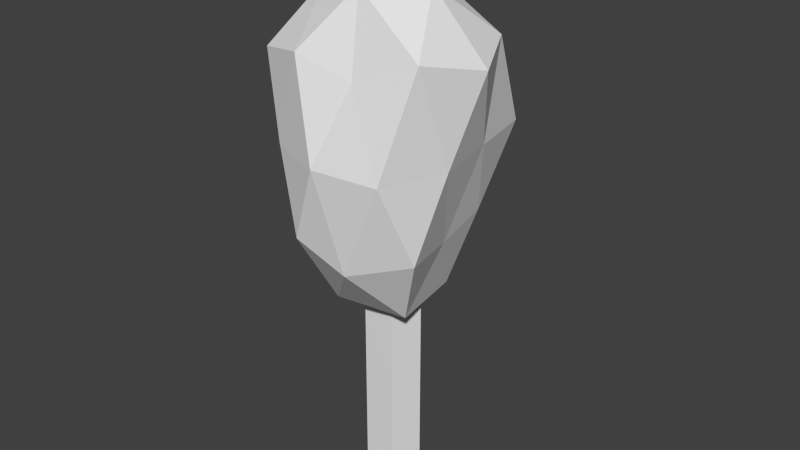 # Source: Forest2.blend  (saved by Blender 2.75.0; exported with 4.5.12 LTS)
import bpy
from mathutils import Matrix  # noqa: F401  (used for matrix-valued properties, if any)

bpy.ops.wm.read_factory_settings(use_empty=True)
scene = bpy.context.scene
scene.name = 'Scene'

# ---- collections
col_collection_1 = bpy.data.collections.new('Collection 1'); scene.collection.children.link(col_collection_1)

# ---- world
world_world = bpy.data.worlds.new('World'); scene.world = world_world
world_world.color = (0.05088, 0.05088, 0.05088)
world_world.use_sun_shadow = False
world_world.sun_shadow_jitter_overblur = 0.0
world_world.cycles.sampling_method = 'MANUAL'
world_world.cycles.sample_map_resolution = 256

# ---- meshes
me_cylinder_002 = bpy.data.meshes.new('Cylinder.002')
me_cylinder_002.from_pydata([(0.01168, -0.09639, 0.5161), (0.01168, -0.0964, -0.432), (0.107, -0.0271, 0.5161), (0.107, -0.02711, -0.432), (0.07062, 0.08501, 0.5161), (0.07062, 0.08501, -0.432), (-0.04726, 0.08501, 0.5161), (-0.04726, 0.08501, -0.432), (-0.08369, -0.0271, 0.5161), (-0.08369, -0.02711, -0.432), (-0.01498, -0.00746, -0.1682), (0.2759, 0.2184, -0.5475), (-0.1253, 0.321, -0.5572), (-0.3463, -0.01716, -0.5638), (-0.1186, -0.3027, -0.5686), (0.211, -0.1977, -0.5707), (0.07446, 0.2645, -1.109), (-0.3184, 0.2212, -1.131), (-0.2852, -0.2207, -1.11), (0.07903, -0.3298, -1.112), (0.3674, -0.004056, -1.141), (-0.01165, 0.006612, -1.525), (-0.0774, 0.1877, -0.3003), (0.161, 0.1225, -0.2769), (0.08632, 0.3295, -0.4966), (0.2234, 0.005267, -0.5302), (0.1394, -0.1253, -0.2972), (-0.2019, -0.01335, -0.3198), (-0.2525, 0.1675, -0.5227), (-0.0857, -0.2097, -0.2923), (-0.3184, -0.2233, -0.4936), (0.08028, -0.3281, -0.5083), (0.3232, 0.118, -0.8459), (0.2816, -0.1163, -0.8493), (-0.01906, 0.3546, -0.8382), (0.235, 0.3421, -0.8452), (-0.3427, 0.1043, -0.8429), (-0.2271, 0.2761, -0.8456), (-0.2455, -0.3271, -0.8438), (-0.3619, -0.1263, -0.8368), (0.2296, -0.3697, -0.8433), (-0.01734, -0.4357, -0.8443), (0.2974, 0.2317, -1.202), (-0.1225, 0.2963, -1.172), (-0.2859, -0.002328, -1.14), (-0.133, -0.3474, -1.17), (0.2635, -0.2156, -1.179), (0.04049, 0.1893, -1.377), (0.1624, -0.001004, -1.359), (-0.1559, 0.1134, -1.353), (-0.1265, -0.09146, -1.309), (0.03622, -0.1704, -1.339)], [], [(0, 1, 3, 2), (2, 3, 5, 4), (4, 5, 7, 6), (3, 1, 9, 7, 5), (8, 9, 1, 0), (6, 7, 9, 8), (0, 2, 4, 6, 8), (10, 23, 22), (11, 23, 25), (10, 22, 27), (10, 27, 29), (10, 29, 26), (11, 25, 32), (12, 24, 34), (13, 28, 36), (14, 30, 38), (15, 31, 40), (11, 32, 35), (12, 34, 37), (13, 36, 39), (14, 38, 41), (15, 40, 33), (16, 42, 47), (17, 43, 49), (18, 44, 50), (19, 45, 51), (20, 46, 48), (22, 24, 12), (22, 23, 24), (23, 11, 24), (25, 26, 15), (25, 23, 26), (23, 10, 26), (27, 28, 13), (27, 22, 28), (22, 12, 28), (29, 30, 14), (29, 27, 30), (27, 13, 30), (26, 31, 15), (26, 29, 31), (29, 14, 31), (32, 33, 20), (32, 25, 33), (25, 15, 33), (34, 35, 16), (34, 24, 35), (24, 11, 35), (36, 37, 17), (36, 28, 37), (28, 12, 37), (38, 39, 18), (38, 30, 39), (30, 13, 39), (40, 41, 19), (40, 31, 41), (31, 14, 41), (35, 42, 16), (35, 32, 42), (32, 20, 42), (37, 43, 17), (37, 34, 43), (34, 16, 43), (39, 44, 18), (39, 36, 44), (36, 17, 44), (41, 45, 19), (41, 38, 45), (38, 18, 45), (33, 46, 20), (33, 40, 46), (40, 19, 46), (47, 48, 21), (47, 42, 48), (42, 20, 48), (49, 47, 21), (49, 43, 47), (43, 16, 47), (50, 49, 21), (50, 44, 49), (44, 17, 49), (51, 50, 21), (51, 45, 50), (45, 18, 50), (48, 51, 21), (48, 46, 51), (46, 19, 51)])
_uv = me_cylinder_002.uv_layers.new(name='UVMap')
_uv.uv.foreach_set('vector', [0.6475, 0.1555, 0.7191, 0.1555, 0.7191, 0.2271, 0.6475, 0.2271, 0.6475, 0.1555, 0.7191, 0.1555, 0.7191, 0.2271, 0.6475, 0.2271, 0.6475, 0.1555, 0.7191, 0.1555, 0.7191, 0.2271, 0.6475, 0.2271, 0.6833, 0.2271, 0.7174, 0.2024, 0.7044, 0.1623, 0.6623, 0.1623, 0.6493, 0.2024, 0.6475, 0.1555, 0.7191, 0.1555, 0.7191, 0.2271, 0.6475, 0.2271, 0.6475, 0.1555, 0.7191, 0.1555, 0.7191, 0.2271, 0.6475, 0.2271, 0.6833, 0.2271, 0.7174, 0.2024, 0.7044, 0.1623, 0.6623, 0.1623, 0.6493, 0.2024, 0.2186, 0.6815, 0.2251, 0.6862, 0.2163, 0.6886, 0.2064, 0.6898, 0.1965, 0.6862, 0.2058, 0.6819, 0.2186, 0.6815, 0.2163, 0.6886, 0.2118, 0.6813, 0.2186, 0.6815, 0.2118, 0.6813, 0.216, 0.674, 0.2186, 0.6815, 0.216, 0.674, 0.2243, 0.6771, 0.2064, 0.6898, 0.2058, 0.6819, 0.2174, 0.6861, 0.2146, 0.704, 0.2224, 0.7018, 0.2185, 0.7144, 0.207, 0.6811, 0.2055, 0.6879, 0.2173, 0.6856, 0.2148, 0.7045, 0.2075, 0.7017, 0.2102, 0.7146, 0.2073, 0.6745, 0.205, 0.6697, 0.2173, 0.6682, 0.2064, 0.6898, 0.2174, 0.6861, 0.2174, 0.6943, 0.2146, 0.704, 0.2185, 0.7144, 0.2108, 0.7146, 0.207, 0.6811, 0.2173, 0.6856, 0.2171, 0.6771, 0.2148, 0.7045, 0.2102, 0.7146, 0.2185, 0.7146, 0.2073, 0.6745, 0.2173, 0.6682, 0.2175, 0.6775, 0.2219, 0.6508, 0.2301, 0.6542, 0.2207, 0.6607, 0.2075, 0.6516, 0.2147, 0.6531, 0.2135, 0.6598, 0.1536, 0.6736, 0.1547, 0.6817, 0.1609, 0.6784, 0.2221, 0.6509, 0.2143, 0.6531, 0.2205, 0.6593, 0.1547, 0.6816, 0.1561, 0.6738, 0.1628, 0.6817, 0.2163, 0.6946, 0.2224, 0.7018, 0.2146, 0.704, 0.2163, 0.6946, 0.2251, 0.6937, 0.2224, 0.7018, 0.1516, 0.6937, 0.1558, 0.7037, 0.1489, 0.7018, 0.2058, 0.6819, 0.1972, 0.6771, 0.2073, 0.6745, 0.2058, 0.6819, 0.1965, 0.6862, 0.1972, 0.6771, 0.1516, 0.6862, 0.1451, 0.6815, 0.1508, 0.6771, 0.1981, 0.6813, 0.2055, 0.6879, 0.207, 0.6811, 0.1981, 0.6813, 0.1973, 0.6886, 0.2055, 0.6879, 0.1973, 0.6886, 0.2068, 0.6935, 0.2055, 0.6879, 0.216, 0.6943, 0.2075, 0.7017, 0.2148, 0.7045, 0.216, 0.674, 0.2118, 0.6813, 0.2075, 0.6735, 0.1981, 0.6813, 0.207, 0.6811, 0.2045, 0.6735, 0.1972, 0.6771, 0.205, 0.6697, 0.2073, 0.6745, 0.1508, 0.6945, 0.1425, 0.6943, 0.1486, 0.7022, 0.216, 0.6943, 0.2148, 0.7045, 0.2221, 0.7022, 0.2174, 0.6861, 0.2175, 0.6775, 0.2283, 0.6816, 0.2174, 0.6861, 0.2058, 0.6819, 0.2175, 0.6775, 0.2058, 0.6819, 0.2073, 0.6745, 0.2175, 0.6775, 0.2185, 0.7144, 0.2278, 0.7146, 0.2219, 0.7243, 0.2185, 0.7144, 0.2224, 0.7018, 0.2278, 0.7146, 0.2224, 0.7018, 0.2293, 0.7037, 0.2278, 0.7146, 0.2173, 0.6856, 0.2174, 0.6919, 0.2279, 0.6899, 0.2173, 0.6856, 0.2055, 0.6879, 0.2174, 0.6919, 0.2055, 0.6879, 0.2068, 0.6935, 0.2174, 0.6919, 0.2173, 0.6697, 0.2171, 0.6771, 0.2271, 0.6736, 0.2173, 0.6697, 0.2045, 0.6735, 0.2171, 0.6771, 0.2045, 0.6735, 0.207, 0.6811, 0.2171, 0.6771, 0.1541, 0.7145, 0.145, 0.7146, 0.1486, 0.7244, 0.1541, 0.7145, 0.1486, 0.7022, 0.145, 0.7146, 0.2221, 0.7022, 0.2148, 0.7045, 0.2185, 0.7146, 0.1543, 0.7146, 0.1566, 0.7277, 0.1484, 0.7243, 0.2174, 0.6943, 0.2174, 0.6861, 0.2305, 0.6903, 0.2174, 0.6861, 0.2283, 0.6816, 0.2305, 0.6903, 0.2108, 0.7146, 0.2147, 0.7266, 0.2075, 0.7251, 0.2108, 0.7146, 0.2185, 0.7144, 0.2147, 0.7266, 0.2185, 0.7144, 0.2219, 0.7243, 0.2147, 0.7266, 0.2171, 0.6771, 0.2282, 0.6817, 0.2271, 0.6736, 0.2171, 0.6771, 0.2173, 0.6856, 0.2282, 0.6817, 0.2173, 0.6856, 0.2279, 0.6899, 0.2282, 0.6817, 0.2185, 0.7146, 0.2143, 0.7266, 0.2221, 0.7244, 0.2185, 0.7146, 0.2102, 0.7146, 0.2143, 0.7266, 0.2102, 0.7146, 0.2087, 0.7244, 0.2143, 0.7266, 0.2175, 0.6775, 0.2296, 0.6738, 0.2283, 0.6816, 0.2175, 0.6775, 0.2173, 0.6682, 0.2296, 0.6738, 0.1541, 0.7145, 0.1486, 0.7244, 0.1554, 0.7269, 0.2207, 0.6887, 0.2252, 0.6817, 0.2188, 0.682, 0.2207, 0.6887, 0.2301, 0.6903, 0.2252, 0.6817, 0.157, 0.6903, 0.1547, 0.6816, 0.1628, 0.6817, 0.2135, 0.6859, 0.2207, 0.6887, 0.2188, 0.682, 0.2135, 0.6598, 0.2147, 0.6531, 0.2207, 0.6607, 0.2147, 0.6531, 0.2219, 0.6508, 0.2207, 0.6607, 0.1609, 0.6784, 0.1625, 0.6859, 0.1689, 0.682, 0.1609, 0.6784, 0.1547, 0.6817, 0.1625, 0.6859, 0.1547, 0.6817, 0.1544, 0.6899, 0.1625, 0.6859, 0.2205, 0.6593, 0.2145, 0.6582, 0.2188, 0.6661, 0.2205, 0.6755, 0.2143, 0.669, 0.2145, 0.6784, 0.2143, 0.669, 0.2087, 0.6736, 0.2145, 0.6784, 0.1516, 0.6817, 0.147, 0.6755, 0.1453, 0.682, 0.1516, 0.6817, 0.1554, 0.6738, 0.147, 0.6755, 0.1554, 0.6534, 0.1486, 0.6509, 0.147, 0.6593])
me_cylinder_002.use_remesh_preserve_volume = False
me_cylinder_002.use_remesh_preserve_attributes = False
me_cylinder_002.use_mirror_vertex_groups = False
me_cylinder_002.update()

# ---- objects
ob_trees = bpy.data.objects.new('Trees', me_cylinder_002)

# ---- transforms, parenting, visibility, modifiers, constraints
ob_trees.location = (0.0, 0.0, 0.0)
ob_trees.rotation_euler = (3.142, 0.0, 0.0)
ob_trees.lineart.crease_threshold = 0.0

# ---- collection membership
col_collection_1.objects.link(ob_trees)

# ---- scene / render settings (as saved in the file)
scene.frame_start = 1; scene.frame_end = 250; scene.frame_set(1)
scene.render.engine = 'BLENDER_EEVEE_NEXT'
scene.render.resolution_percentage = 50
scene.render.dither_intensity = 0.0
scene.cycles.use_denoising = False
scene.cycles.samples = 10
scene.cycles.sampling_pattern = 'TABULATED_SOBOL'
scene.cycles.light_sampling_threshold = 0.0
scene.cycles.use_adaptive_sampling = False
scene.cycles.use_light_tree = False
scene.cycles.blur_glossy = 0.0
scene.cycles.volume_bounces = 1
scene.cycles.pixel_filter_type = 'GAUSSIAN'
scene.cycles.sample_clamp_indirect = 0.0
scene.view_settings.view_transform = 'Standard'
bpy.context.view_layer.update()

# ---- added for rendering (the .blend has no active camera and no usable light): camera, sun
cam_auto = bpy.data.cameras.new('AutoCamera')
cam_auto.lens = 50.0
cam_auto.sensor_width = 36.0
cam_auto.clip_end = 1000.0
ob_auto_camera = bpy.data.objects.new('AutoCamera', cam_auto)
scene.collection.objects.link(ob_auto_camera)
ob_auto_camera.location = (2.13734, -2.52097, 2.21222)
ob_auto_camera.rotation_euler = (1.09748, -7.21219e-08, 0.694738)
scene.camera = ob_auto_camera
light_auto_sun = bpy.data.lights.new('AutoSun', 'SUN')
light_auto_sun.energy = 3.0
light_auto_sun.angle = 0.0523599
ob_auto_sun = bpy.data.objects.new('AutoSun', light_auto_sun)
scene.collection.objects.link(ob_auto_sun)
ob_auto_sun.rotation_euler = (0.872665, 0.174533, 0.523599)
bpy.context.view_layer.update()

